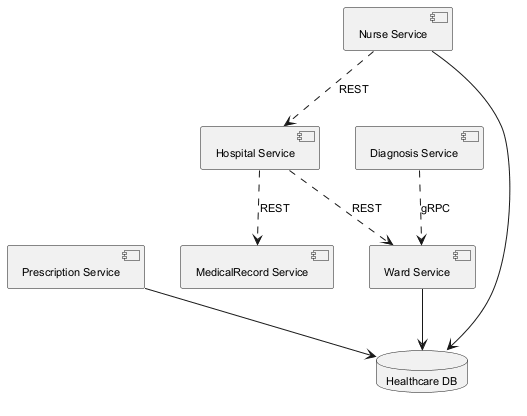

The diagram above was rendered by PlantUML. Its source (embedded in the PNG):
@startuml
skinparam defaultFontSize 11
component "Hospital Service" as C_HospitalService
component "Ward Service" as C_WardService
component "Diagnosis Service" as C_DiagnosisService
component "MedicalRecord Service" as C_MedicalRecordService
component "Prescription Service" as C_PrescriptionService
component "Nurse Service" as C_NurseService
database "Healthcare DB" as DB_healthcare
C_WardService --> DB_healthcare
C_PrescriptionService --> DB_healthcare
C_NurseService --> DB_healthcare
C_HospitalService ..> C_MedicalRecordService : REST
C_HospitalService ..> C_WardService : REST
C_DiagnosisService ..> C_WardService : gRPC
C_NurseService ..> C_HospitalService : REST
@enduml